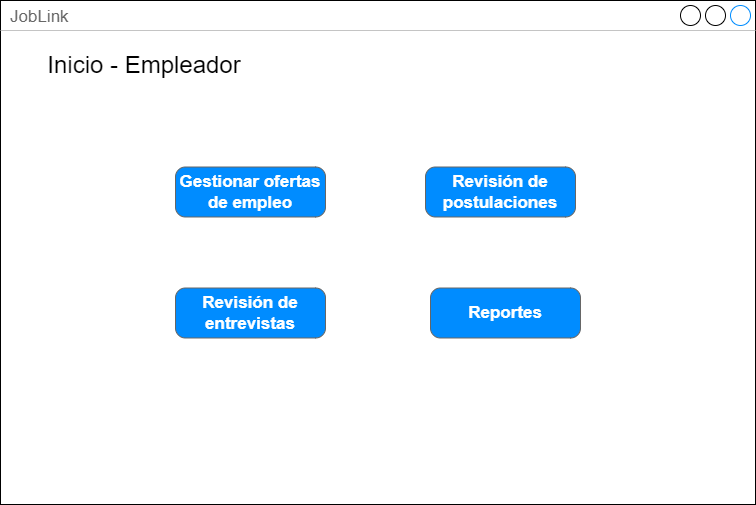

The diagram above was exported from draw.io. Its source (the exported page's mxGraphModel, read from the mxfile embedded in the PNG):
<mxGraphModel dx="1471" dy="1155" grid="1" gridSize="10" guides="1" tooltips="1" connect="1" arrows="1" fold="1" page="1" pageScale="1" pageWidth="1169" pageHeight="827" math="0" shadow="0">
  <root>
    <mxCell id="0" />
    <mxCell id="1" parent="0" />
    <mxCell id="glMvG5J48HhAm1v08hFz-20" value="JobLink" style="strokeWidth=1;shadow=0;dashed=0;align=center;html=1;shape=mxgraph.mockup.containers.window;align=left;verticalAlign=top;spacingLeft=8;strokeColor2=#008cff;strokeColor3=#c4c4c4;fontColor=#666666;mainText=;fontSize=17;labelBackgroundColor=none;whiteSpace=wrap;" vertex="1" parent="1">
      <mxGeometry x="1376" y="161" width="755" height="504" as="geometry" />
    </mxCell>
    <mxCell id="glMvG5J48HhAm1v08hFz-3" value="&lt;font style=&quot;font-size: 24px;&quot;&gt;Inicio - Empleador&lt;/font&gt;" style="text;strokeColor=none;fillColor=none;align=center;verticalAlign=middle;spacingLeft=4;spacingRight=4;overflow=hidden;points=[[0,0.5],[1,0.5]];portConstraint=eastwest;rotatable=0;whiteSpace=wrap;html=1;" vertex="1" parent="1">
      <mxGeometry x="1376" y="201" width="288" height="50" as="geometry" />
    </mxCell>
    <mxCell id="glMvG5J48HhAm1v08hFz-42" value="Revisión de entrevistas" style="strokeWidth=1;shadow=0;dashed=0;align=center;html=1;shape=mxgraph.mockup.buttons.button;strokeColor=#666666;fontColor=#ffffff;mainText=;buttonStyle=round;fontSize=17;fontStyle=1;fillColor=#008cff;whiteSpace=wrap;" vertex="1" parent="1">
      <mxGeometry x="1551" y="448.5" width="150" height="50" as="geometry" />
    </mxCell>
    <mxCell id="glMvG5J48HhAm1v08hFz-43" value="Gestionar ofertas de empleo" style="strokeWidth=1;shadow=0;dashed=0;align=center;html=1;shape=mxgraph.mockup.buttons.button;strokeColor=#666666;fontColor=#ffffff;mainText=;buttonStyle=round;fontSize=17;fontStyle=1;fillColor=#008cff;whiteSpace=wrap;" vertex="1" parent="1">
      <mxGeometry x="1551" y="327.5" width="150" height="50" as="geometry" />
    </mxCell>
    <mxCell id="glMvG5J48HhAm1v08hFz-44" value="Revisión de postulaciones" style="strokeWidth=1;shadow=0;dashed=0;align=center;html=1;shape=mxgraph.mockup.buttons.button;strokeColor=#666666;fontColor=#ffffff;mainText=;buttonStyle=round;fontSize=17;fontStyle=1;fillColor=#008cff;whiteSpace=wrap;" vertex="1" parent="1">
      <mxGeometry x="1801" y="327.5" width="150" height="50" as="geometry" />
    </mxCell>
    <mxCell id="glMvG5J48HhAm1v08hFz-45" value="Reportes" style="strokeWidth=1;shadow=0;dashed=0;align=center;html=1;shape=mxgraph.mockup.buttons.button;strokeColor=#666666;fontColor=#ffffff;mainText=;buttonStyle=round;fontSize=17;fontStyle=1;fillColor=#008cff;whiteSpace=wrap;" vertex="1" parent="1">
      <mxGeometry x="1806" y="448.5" width="150" height="50" as="geometry" />
    </mxCell>
  </root>
</mxGraphModel>